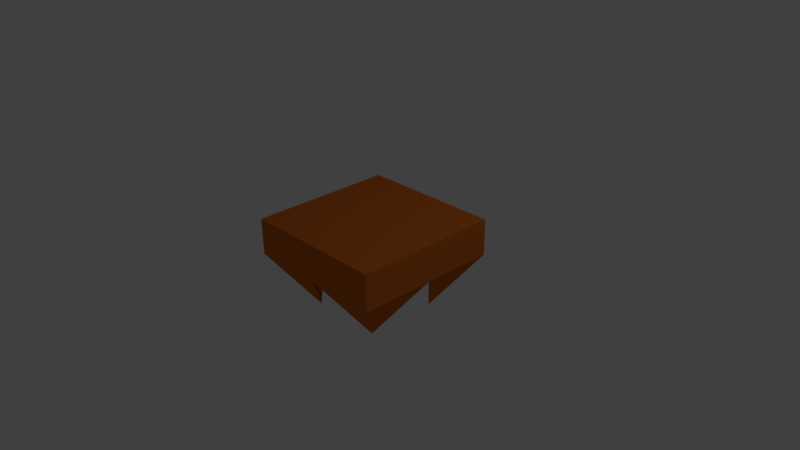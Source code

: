 # Source: Falling_Platform.blend  (saved by Blender 2.78.0; exported with 4.5.12 LTS)
import bpy
from mathutils import Matrix  # noqa: F401  (used for matrix-valued properties, if any)

bpy.ops.wm.read_factory_settings(use_empty=True)
scene = bpy.context.scene
scene.name = 'Scene'

# ---- collections
col_collection_1 = bpy.data.collections.new('Collection 1'); scene.collection.children.link(col_collection_1)

# ---- materials (node trees are filled in below, after node groups)
mat_falling_platform = bpy.data.materials.new('Falling Platform')
mat_falling_platform.alpha_threshold = 0.0
mat_falling_platform.use_transparent_shadow = False
mat_falling_platform.diffuse_color = (0.65, 0.15, 0.02, 1.0)
mat_falling_platform.roughness = 0.5
mat_falling_platform.line_color = (0.0, 0.0, 0.0, 1.0)

# ---- material node trees

# ---- world
world_world = bpy.data.worlds.new('World'); scene.world = world_world
world_world.color = (0.05088, 0.05088, 0.05088)
world_world.use_sun_shadow = False
world_world.sun_shadow_jitter_overblur = 0.0
world_world.cycles.sampling_method = 'MANUAL'

# ---- cameras
cam_camera = bpy.data.cameras.new('Camera')
cam_camera.clip_end = 100.0
cam_camera.lens = 35.0
cam_camera.sensor_width = 32.0
cam_camera.sensor_height = 18.0
cam_camera.ortho_scale = 7.314
cam_camera.dof.focus_distance = 0.0
cam_camera.dof.aperture_fstop = 128.0

# ---- lights
light_lamp = bpy.data.lights.new('Lamp', 'POINT')
light_lamp.transmission_factor = 0.0
light_lamp.cutoff_distance = 30.0
light_lamp.energy = 100.0
light_lamp.shadow_buffer_clip_start = 1.001
light_lamp.shadow_soft_size = 0.1
light_lamp.shadow_maximum_resolution = 0.006
light_lamp.use_absolute_resolution = True

# ---- meshes
me_cube = bpy.data.meshes.new('Cube')
me_cube.from_pydata([(0.5, 0.5, -0.75), (0.5, -0.5, -0.75), (-0.5, -0.5, -0.75), (-0.5, 0.5, -0.75), (1.0, 1.0, 0.5), (1.0, -1.0, 0.5), (-1.0, -1.0, 0.5), (-1.0, 1.0, 0.5), (1.0, 1.0, 0.0), (1.0, -1.0, 0.0), (-1.0, -1.0, 0.0), (-1.0, 1.0, 0.0), (1.0, -5.364e-07, 0.5), (2.384e-07, 1.0, 0.5), (-5.364e-07, -1.0, 0.5), (-1.0, 1.788e-07, 0.5), (2.384e-07, 1.0, 0.0), (-1.0, 2.384e-07, 0.0), (-2.98e-07, -1.0, 0.0), (1.0, -2.98e-07, 0.0), (-1.49e-07, -1.788e-07, 0.5), (-2.98e-07, 0.0, -0.5)], [], [(20, 15, 6, 14), (19, 12, 5, 9), (18, 14, 6, 10), (17, 15, 7, 11), (13, 16, 11, 7), (4, 8, 16, 13), (10, 6, 15, 17), (9, 5, 14, 18), (8, 4, 12, 19), (12, 20, 14, 5), (4, 13, 20, 12), (13, 7, 15, 20), (9, 18, 1), (10, 2, 18), (10, 17, 2), (11, 3, 17), (11, 16, 3), (8, 0, 16), (8, 19, 0), (9, 1, 19), (21, 19, 18), (18, 17, 21), (21, 17, 16), (21, 16, 19), (18, 19, 1), (19, 16, 0), (16, 17, 3), (18, 2, 17)])
me_cube.materials.append(mat_falling_platform)
me_cube.use_remesh_preserve_volume = False
me_cube.use_remesh_preserve_attributes = False
me_cube.use_mirror_vertex_groups = False
me_cube.update()

# ---- objects
ob_falling_platform = bpy.data.objects.new('Falling Platform', me_cube)
ob_lamp = bpy.data.objects.new('Lamp', light_lamp)
ob_camera = bpy.data.objects.new('Camera', cam_camera)

# ---- transforms, parenting, visibility, modifiers, constraints
ob_falling_platform.location = (0.0, 0.0, 0.0)
ob_falling_platform.lock_rotations_4d = False
ob_falling_platform.empty_display_type = 'ARROWS'
ob_falling_platform.lineart.crease_threshold = 0.0
ob_lamp.location = (4.076, 1.005, 5.904)
ob_lamp.rotation_euler = (0.6503, 0.05522, 1.866)
ob_lamp.lock_rotations_4d = False
ob_lamp.empty_display_type = 'ARROWS'
ob_lamp.color = (0.0, 0.0, 0.0, 0.0)
ob_lamp.lineart.crease_threshold = 0.0
ob_camera.location = (7.481, -6.508, 5.344)
ob_camera.rotation_euler = (1.109, 0.01082, 0.8149)
ob_camera.lock_rotations_4d = False
ob_camera.empty_display_type = 'ARROWS'
ob_camera.color = (0.0, 0.0, 0.0, 0.0)
ob_camera.display_type = 'WIRE'
ob_camera.lineart.crease_threshold = 0.0

# ---- collection membership
col_collection_1.objects.link(ob_falling_platform)
col_collection_1.objects.link(ob_lamp)
col_collection_1.objects.link(ob_camera)

# ---- scene / render settings (as saved in the file)
scene.camera = ob_camera
scene.frame_start = 1; scene.frame_end = 50; scene.frame_set(1)
scene.render.engine = 'BLENDER_EEVEE_NEXT'
scene.render.resolution_percentage = 50
scene.render.dither_intensity = 0.0
scene.cycles.use_denoising = False
scene.cycles.samples = 128
scene.cycles.sampling_pattern = 'TABULATED_SOBOL'
scene.cycles.light_sampling_threshold = 0.0
scene.cycles.use_adaptive_sampling = False
scene.cycles.use_light_tree = False
scene.cycles.blur_glossy = 0.0
scene.cycles.sample_clamp_indirect = 0.0
scene.view_settings.view_transform = 'Standard'
bpy.context.view_layer.update()
